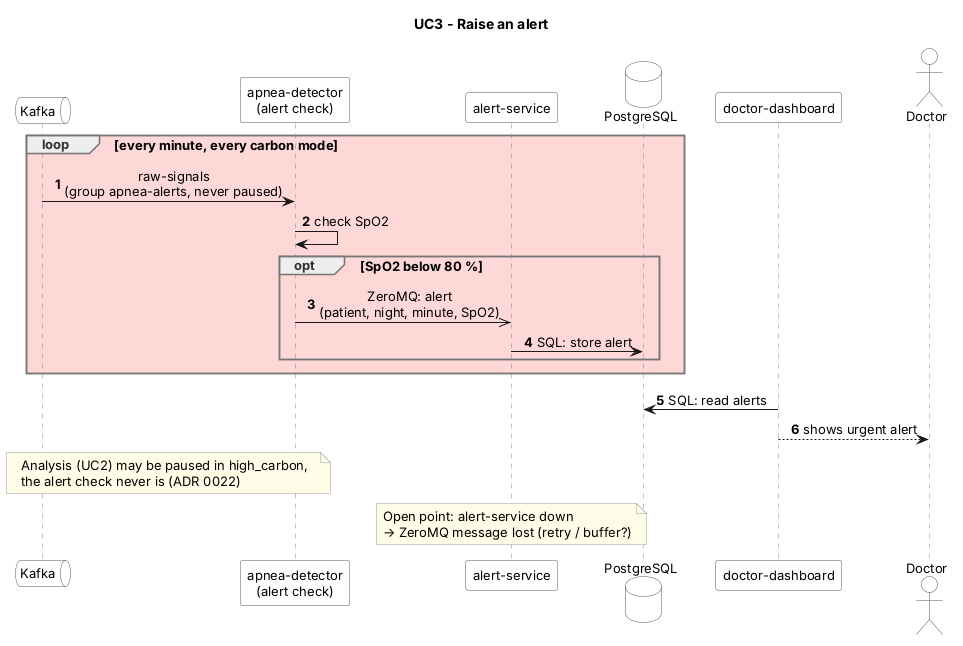

The diagram above was rendered by PlantUML. Its source (embedded in the PNG):
@startuml UC3
skinparam shadowing false
skinparam defaultFontName Arial
skinparam defaultFontSize 13
skinparam sequenceMessageAlign center
skinparam responseMessageBelowArrow true
skinparam BoxPadding 10
skinparam sequence {
  LifeLineBorderColor #888888
  ParticipantBorderColor #555555
  ParticipantBackgroundColor #FFFFFF
  ActorBorderColor #555555
  ActorBackgroundColor #FFFFFF
  GroupBorderColor #777777
  GroupHeaderFontColor #333333
}
skinparam database {
  BorderColor #555555
  BackgroundColor #FFFFFF
}
skinparam queue {
  BorderColor #555555
  BackgroundColor #FFFFFF
}
skinparam note {
  BorderColor #999999
  BackgroundColor #FFFDE7
}
title UC3 - Raise an alert
autonumber

queue "Kafka" as K
participant "apnea-detector\n(alert check)" as DET
participant "alert-service" as ALR
database "PostgreSQL" as DB
participant "doctor-dashboard" as DASH
actor "Doctor" as DOC

loop #FED7D7 every minute, every carbon mode
  K -> DET : raw-signals\n(group apnea-alerts, never paused)
  DET -> DET : check SpO2
  opt SpO2 below 80 %
    DET ->> ALR : ZeroMQ: alert\n(patient, night, minute, SpO2)
    ALR -> DB : SQL: store alert
  end
end
DASH -> DB : SQL: read alerts
DASH --> DOC : shows urgent alert

note over K, DET : Analysis (UC2) may be paused in high_carbon,\nthe alert check never is (ADR 0022)
note over ALR : Open point: alert-service down\n→ ZeroMQ message lost (retry / buffer?)
@enduml